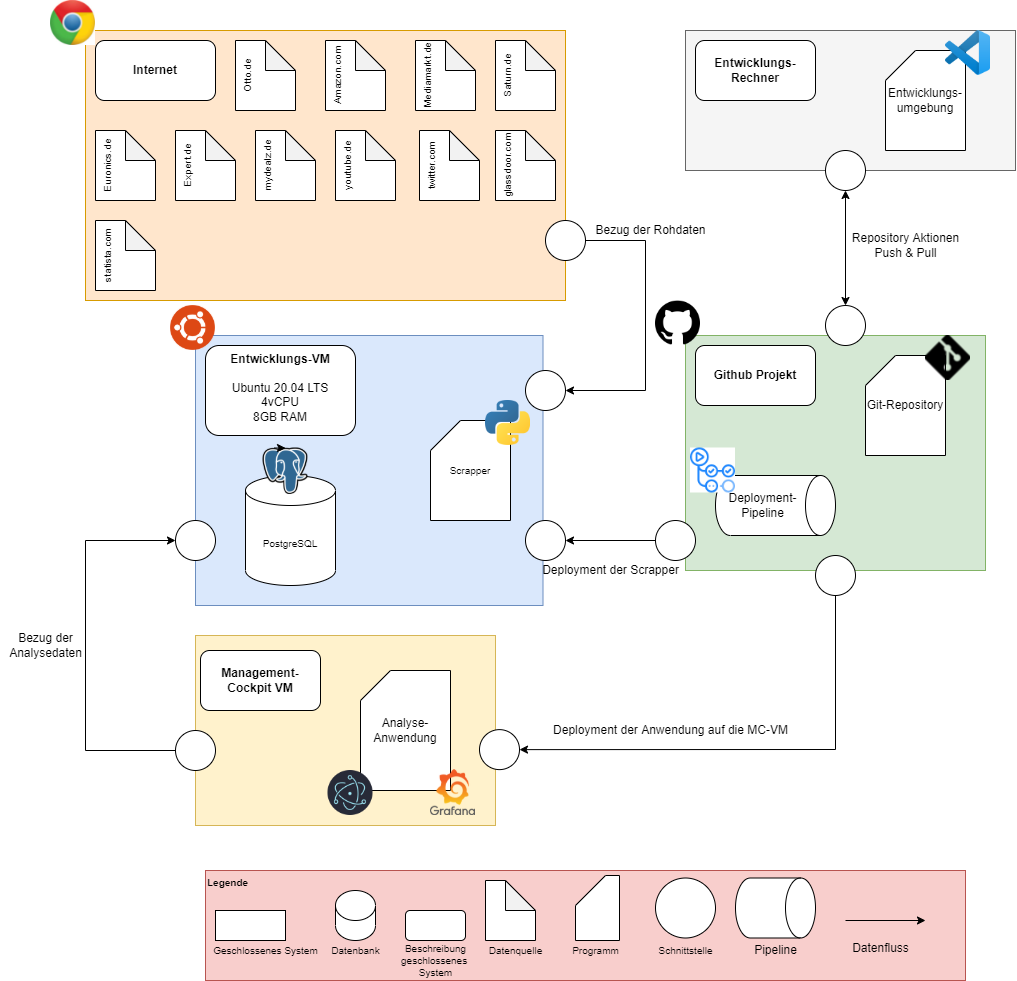

The diagram above was exported from draw.io. Its source (the exported page's mxGraphModel, read from the mxfile embedded in the PNG):
<mxGraphModel dx="2645" dy="1038" grid="1" gridSize="10" guides="1" tooltips="1" connect="1" arrows="1" fold="1" page="1" pageScale="1" pageWidth="827" pageHeight="1169" math="0" shadow="0">
  <root>
    <mxCell id="0" />
    <mxCell id="1" parent="0" />
    <mxCell id="fwrEVktiR98KBB7M7ewk-3" value="" style="rounded=0;whiteSpace=wrap;html=1;shadow=0;fillColor=#dae8fc;strokeColor=#6c8ebf;" parent="1" vertex="1">
      <mxGeometry x="190" y="345" width="347.5" height="270" as="geometry" />
    </mxCell>
    <mxCell id="fwrEVktiR98KBB7M7ewk-4" value="&lt;b&gt;Entwicklungs-VM&lt;/b&gt;&lt;br&gt;&lt;br&gt;Ubuntu 20.04 LTS&lt;br&gt;4vCPU&lt;br&gt;8GB RAM" style="rounded=1;whiteSpace=wrap;html=1;shadow=0;horizontal=1;verticalAlign=top;" parent="1" vertex="1">
      <mxGeometry x="200" y="355" width="150" height="90" as="geometry" />
    </mxCell>
    <mxCell id="fwrEVktiR98KBB7M7ewk-6" value="" style="rounded=0;whiteSpace=wrap;html=1;shadow=0;align=left;fillColor=#ffe6cc;strokeColor=#d79b00;" parent="1" vertex="1">
      <mxGeometry x="80" y="40" width="480" height="270" as="geometry" />
    </mxCell>
    <mxCell id="fwrEVktiR98KBB7M7ewk-7" value="&lt;span style=&quot;text-align: left&quot;&gt;&lt;b&gt;Internet&lt;/b&gt;&lt;/span&gt;" style="rounded=1;whiteSpace=wrap;html=1;shadow=0;align=center;verticalAlign=middle;" parent="1" vertex="1">
      <mxGeometry x="90" y="50" width="120" height="60" as="geometry" />
    </mxCell>
    <mxCell id="fwrEVktiR98KBB7M7ewk-10" value="Otto.de" style="shape=note;whiteSpace=wrap;html=1;backgroundOutline=1;darkOpacity=0.05;shadow=0;align=center;verticalAlign=top;fontSize=10;horizontal=0;" parent="1" vertex="1">
      <mxGeometry x="230" y="50" width="60" height="70" as="geometry" />
    </mxCell>
    <mxCell id="fwrEVktiR98KBB7M7ewk-11" value="Amazon.com" style="shape=note;whiteSpace=wrap;html=1;backgroundOutline=1;darkOpacity=0.05;shadow=0;align=center;verticalAlign=top;fontSize=10;horizontal=0;" parent="1" vertex="1">
      <mxGeometry x="320" y="50" width="60" height="70" as="geometry" />
    </mxCell>
    <mxCell id="fwrEVktiR98KBB7M7ewk-12" value="Mediamarkt.de" style="shape=note;whiteSpace=wrap;html=1;backgroundOutline=1;darkOpacity=0.05;shadow=0;align=left;verticalAlign=top;fontSize=10;horizontal=0;" parent="1" vertex="1">
      <mxGeometry x="410" y="50" width="60" height="70" as="geometry" />
    </mxCell>
    <mxCell id="fwrEVktiR98KBB7M7ewk-13" value="Saturn.de" style="shape=note;whiteSpace=wrap;html=1;backgroundOutline=1;darkOpacity=0.05;shadow=0;align=center;verticalAlign=top;fontSize=10;horizontal=0;" parent="1" vertex="1">
      <mxGeometry x="490" y="50" width="60" height="70" as="geometry" />
    </mxCell>
    <mxCell id="fwrEVktiR98KBB7M7ewk-14" value="Euronics.de" style="shape=note;whiteSpace=wrap;html=1;backgroundOutline=1;darkOpacity=0.05;shadow=0;align=center;verticalAlign=top;fontSize=10;horizontal=0;" parent="1" vertex="1">
      <mxGeometry x="90" y="140" width="60" height="70" as="geometry" />
    </mxCell>
    <mxCell id="fwrEVktiR98KBB7M7ewk-15" value="Expert.de" style="shape=note;whiteSpace=wrap;html=1;backgroundOutline=1;darkOpacity=0.05;shadow=0;align=center;verticalAlign=top;horizontal=0;fontSize=10;" parent="1" vertex="1">
      <mxGeometry x="170" y="140" width="60" height="70" as="geometry" />
    </mxCell>
    <mxCell id="fwrEVktiR98KBB7M7ewk-16" value="youtube.de&lt;br&gt;" style="shape=note;whiteSpace=wrap;html=1;backgroundOutline=1;darkOpacity=0.05;shadow=0;align=center;verticalAlign=top;horizontal=0;fontSize=10;" parent="1" vertex="1">
      <mxGeometry x="330" y="140" width="60" height="70" as="geometry" />
    </mxCell>
    <mxCell id="fwrEVktiR98KBB7M7ewk-17" value="mydealz.de&lt;br&gt;" style="shape=note;whiteSpace=wrap;html=1;backgroundOutline=1;darkOpacity=0.05;shadow=0;align=center;verticalAlign=top;horizontal=0;fontSize=10;" parent="1" vertex="1">
      <mxGeometry x="250" y="140" width="60" height="70" as="geometry" />
    </mxCell>
    <mxCell id="fwrEVktiR98KBB7M7ewk-18" value="twitter.com&lt;br&gt;" style="shape=note;whiteSpace=wrap;html=1;backgroundOutline=1;darkOpacity=0.05;shadow=0;align=center;verticalAlign=top;horizontal=0;fontSize=10;" parent="1" vertex="1">
      <mxGeometry x="414" y="140" width="60" height="70" as="geometry" />
    </mxCell>
    <mxCell id="fwrEVktiR98KBB7M7ewk-19" value="glassdoor.com&lt;br&gt;" style="shape=note;whiteSpace=wrap;html=1;backgroundOutline=1;darkOpacity=0.05;shadow=0;align=center;verticalAlign=top;horizontal=0;fontSize=10;" parent="1" vertex="1">
      <mxGeometry x="490" y="140" width="60" height="70" as="geometry" />
    </mxCell>
    <mxCell id="fwrEVktiR98KBB7M7ewk-20" value="statista.com" style="shape=note;whiteSpace=wrap;html=1;backgroundOutline=1;darkOpacity=0.05;shadow=0;align=center;verticalAlign=top;fontSize=10;horizontal=0;" parent="1" vertex="1">
      <mxGeometry x="90" y="230" width="60" height="70" as="geometry" />
    </mxCell>
    <mxCell id="fwrEVktiR98KBB7M7ewk-21" value="" style="ellipse;whiteSpace=wrap;html=1;aspect=fixed;shadow=0;fontSize=10;align=left;verticalAlign=top;" parent="1" vertex="1">
      <mxGeometry x="540" y="230" width="40" height="40" as="geometry" />
    </mxCell>
    <mxCell id="fwrEVktiR98KBB7M7ewk-22" value="" style="ellipse;whiteSpace=wrap;html=1;aspect=fixed;shadow=0;fontSize=10;align=left;verticalAlign=top;" parent="1" vertex="1">
      <mxGeometry x="520" y="380" width="40" height="40" as="geometry" />
    </mxCell>
    <mxCell id="fwrEVktiR98KBB7M7ewk-29" value="" style="shape=image;verticalLabelPosition=bottom;labelBackgroundColor=#ffffff;verticalAlign=top;aspect=fixed;imageAspect=0;image=data:image/jpeg,(base64 omitted: 8180 chars);" parent="1" vertex="1">
      <mxGeometry x="45" y="10" width="45" height="45" as="geometry" />
    </mxCell>
    <mxCell id="fwrEVktiR98KBB7M7ewk-30" value="" style="shape=image;verticalLabelPosition=bottom;labelBackgroundColor=#ffffff;verticalAlign=top;aspect=fixed;imageAspect=0;image=https://upload.wikimedia.org/wikipedia/commons/thumb/a/ab/Logo-ubuntu_cof-orange-hex.svg/1200px-Logo-ubuntu_cof-orange-hex.svg.png;" parent="1" vertex="1">
      <mxGeometry x="165" y="315" width="45" height="45" as="geometry" />
    </mxCell>
    <mxCell id="fwrEVktiR98KBB7M7ewk-31" value="&lt;span style=&quot;font-weight: normal&quot;&gt;Scrapper&lt;/span&gt;" style="shape=card;whiteSpace=wrap;html=1;shadow=0;labelBorderColor=none;fontSize=10;align=center;verticalAlign=middle;fontStyle=1" parent="1" vertex="1">
      <mxGeometry x="425" y="430" width="80" height="100" as="geometry" />
    </mxCell>
    <mxCell id="fwrEVktiR98KBB7M7ewk-32" value="PostgreSQL" style="shape=cylinder3;whiteSpace=wrap;html=1;boundedLbl=1;backgroundOutline=1;size=15;shadow=0;labelBorderColor=none;fontSize=10;fontColor=#000000;align=center;verticalAlign=middle;" parent="1" vertex="1">
      <mxGeometry x="240" y="485" width="90" height="110" as="geometry" />
    </mxCell>
    <mxCell id="fwrEVktiR98KBB7M7ewk-34" value="" style="shape=image;verticalLabelPosition=bottom;labelBackgroundColor=#ffffff;verticalAlign=top;aspect=fixed;imageAspect=0;image=https://upload.wikimedia.org/wikipedia/de/thumb/4/4b/Postgresql.svg/1200px-Postgresql.svg.png;" parent="1" vertex="1">
      <mxGeometry x="257.5" y="457.5" width="45" height="46.43" as="geometry" />
    </mxCell>
    <mxCell id="fwrEVktiR98KBB7M7ewk-33" value="" style="shape=image;verticalLabelPosition=bottom;labelBackgroundColor=#ffffff;verticalAlign=top;aspect=fixed;imageAspect=0;image=https://upload.wikimedia.org/wikipedia/commons/thumb/c/c3/Python-logo-notext.svg/2048px-Python-logo-notext.svg.png;" parent="1" vertex="1">
      <mxGeometry x="480" y="410" width="45" height="45" as="geometry" />
    </mxCell>
    <mxCell id="fwrEVktiR98KBB7M7ewk-35" value="Legende" style="rounded=0;whiteSpace=wrap;html=1;shadow=0;labelBorderColor=none;fontSize=10;align=left;verticalAlign=top;fontStyle=1;fillColor=#f8cecc;strokeColor=#b85450;" parent="1" vertex="1">
      <mxGeometry x="200" y="880" width="760" height="110" as="geometry" />
    </mxCell>
    <mxCell id="fwrEVktiR98KBB7M7ewk-36" value="" style="rounded=0;whiteSpace=wrap;html=1;shadow=0;labelBorderColor=none;fontSize=10;fontColor=#000000;align=left;verticalAlign=top;" parent="1" vertex="1">
      <mxGeometry x="210" y="920" width="70" height="30" as="geometry" />
    </mxCell>
    <mxCell id="fwrEVktiR98KBB7M7ewk-37" value="Geschlossenes System" style="text;html=1;align=center;verticalAlign=middle;resizable=0;points=[];autosize=1;strokeColor=none;fillColor=none;fontSize=10;fontColor=#000000;" parent="1" vertex="1">
      <mxGeometry x="200" y="950" width="120" height="20" as="geometry" />
    </mxCell>
    <mxCell id="fwrEVktiR98KBB7M7ewk-38" value="" style="shape=cylinder3;whiteSpace=wrap;html=1;boundedLbl=1;backgroundOutline=1;size=15;shadow=0;labelBorderColor=none;fontSize=10;fontColor=#000000;align=left;verticalAlign=top;" parent="1" vertex="1">
      <mxGeometry x="330" y="900" width="40" height="50" as="geometry" />
    </mxCell>
    <mxCell id="fwrEVktiR98KBB7M7ewk-39" value="Datenbank" style="text;html=1;align=center;verticalAlign=middle;resizable=0;points=[];autosize=1;strokeColor=none;fillColor=none;fontSize=10;fontColor=#000000;" parent="1" vertex="1">
      <mxGeometry x="320" y="950" width="60" height="20" as="geometry" />
    </mxCell>
    <mxCell id="fwrEVktiR98KBB7M7ewk-41" value="" style="rounded=1;whiteSpace=wrap;html=1;shadow=0;labelBorderColor=none;fontSize=10;fontColor=#000000;align=center;verticalAlign=top;" parent="1" vertex="1">
      <mxGeometry x="400" y="920" width="60" height="30" as="geometry" />
    </mxCell>
    <mxCell id="fwrEVktiR98KBB7M7ewk-42" value="Beschreibung&lt;br&gt;geschlossenes&amp;nbsp;&lt;br&gt;System" style="text;html=1;align=center;verticalAlign=middle;resizable=0;points=[];autosize=1;strokeColor=none;fillColor=none;fontSize=10;fontColor=#000000;" parent="1" vertex="1">
      <mxGeometry x="390" y="950" width="80" height="40" as="geometry" />
    </mxCell>
    <mxCell id="fwrEVktiR98KBB7M7ewk-43" value="" style="shape=note;whiteSpace=wrap;html=1;backgroundOutline=1;darkOpacity=0.05;shadow=0;labelBorderColor=none;fontSize=10;fontColor=#000000;align=center;verticalAlign=top;" parent="1" vertex="1">
      <mxGeometry x="480" y="890" width="50" height="60" as="geometry" />
    </mxCell>
    <mxCell id="fwrEVktiR98KBB7M7ewk-44" value="Datenquelle" style="text;html=1;align=center;verticalAlign=middle;resizable=0;points=[];autosize=1;strokeColor=none;fillColor=none;fontSize=10;fontColor=#000000;" parent="1" vertex="1">
      <mxGeometry x="475" y="950" width="70" height="20" as="geometry" />
    </mxCell>
    <mxCell id="fwrEVktiR98KBB7M7ewk-45" value="" style="shape=card;whiteSpace=wrap;html=1;shadow=0;labelBorderColor=none;fontSize=10;fontColor=#000000;align=center;verticalAlign=top;" parent="1" vertex="1">
      <mxGeometry x="570" y="885" width="44" height="65" as="geometry" />
    </mxCell>
    <mxCell id="fwrEVktiR98KBB7M7ewk-46" value="Programm" style="text;html=1;align=center;verticalAlign=middle;resizable=0;points=[];autosize=1;strokeColor=none;fillColor=none;fontSize=10;fontColor=#000000;" parent="1" vertex="1">
      <mxGeometry x="560" y="950" width="60" height="20" as="geometry" />
    </mxCell>
    <mxCell id="fwrEVktiR98KBB7M7ewk-48" value="" style="ellipse;whiteSpace=wrap;html=1;aspect=fixed;shadow=0;labelBorderColor=none;fontSize=10;fontColor=#000000;align=center;verticalAlign=top;" parent="1" vertex="1">
      <mxGeometry x="650" y="887.5" width="60" height="60" as="geometry" />
    </mxCell>
    <mxCell id="fwrEVktiR98KBB7M7ewk-49" value="Schnittstelle" style="text;html=1;align=center;verticalAlign=middle;resizable=0;points=[];autosize=1;strokeColor=none;fillColor=none;fontSize=10;fontColor=#000000;" parent="1" vertex="1">
      <mxGeometry x="645" y="950" width="70" height="20" as="geometry" />
    </mxCell>
    <mxCell id="fwrEVktiR98KBB7M7ewk-50" value="" style="rounded=0;whiteSpace=wrap;html=1;shadow=0;fillColor=#fff2cc;strokeColor=#d6b656;" parent="1" vertex="1">
      <mxGeometry x="190" y="645" width="300" height="190" as="geometry" />
    </mxCell>
    <mxCell id="AoFqwMEG0a1HwuRhEFXU-2" value="&lt;b&gt;Management-Cockpit VM&lt;/b&gt;" style="rounded=1;whiteSpace=wrap;html=1;" parent="1" vertex="1">
      <mxGeometry x="195" y="660" width="120" height="60" as="geometry" />
    </mxCell>
    <mxCell id="AoFqwMEG0a1HwuRhEFXU-6" value="Analyse-Anwendung" style="shape=card;whiteSpace=wrap;html=1;" parent="1" vertex="1">
      <mxGeometry x="355" y="680" width="90" height="120" as="geometry" />
    </mxCell>
    <mxCell id="AoFqwMEG0a1HwuRhEFXU-7" value="" style="shape=image;verticalLabelPosition=bottom;labelBackgroundColor=#ffffff;verticalAlign=top;aspect=fixed;imageAspect=0;image=https://upload.wikimedia.org/wikipedia/commons/thumb/9/91/Electron_Software_Framework_Logo.svg/1024px-Electron_Software_Framework_Logo.svg.png;" parent="1" vertex="1">
      <mxGeometry x="322.5" y="780" width="45" height="45" as="geometry" />
    </mxCell>
    <mxCell id="AoFqwMEG0a1HwuRhEFXU-8" value="" style="shape=image;verticalLabelPosition=bottom;labelBackgroundColor=#ffffff;verticalAlign=top;aspect=fixed;imageAspect=0;image=https://upload.wikimedia.org/wikipedia/en/thumb/a/a1/Grafana_logo.svg/1200px-Grafana_logo.svg.png;" parent="1" vertex="1">
      <mxGeometry x="425" y="779.12" width="45" height="45.88" as="geometry" />
    </mxCell>
    <mxCell id="AoFqwMEG0a1HwuRhEFXU-9" value="" style="ellipse;whiteSpace=wrap;html=1;aspect=fixed;shadow=0;fontSize=10;align=left;verticalAlign=top;" parent="1" vertex="1">
      <mxGeometry x="520" y="530" width="40" height="40" as="geometry" />
    </mxCell>
    <mxCell id="AoFqwMEG0a1HwuRhEFXU-12" value="" style="rounded=0;whiteSpace=wrap;html=1;shadow=0;fillColor=#d5e8d4;strokeColor=#82b366;" parent="1" vertex="1">
      <mxGeometry x="680" y="345" width="300" height="235" as="geometry" />
    </mxCell>
    <mxCell id="AoFqwMEG0a1HwuRhEFXU-13" value="&lt;b&gt;Github Projekt&lt;/b&gt;" style="rounded=1;whiteSpace=wrap;html=1;" parent="1" vertex="1">
      <mxGeometry x="690" y="355" width="120" height="60" as="geometry" />
    </mxCell>
    <mxCell id="AoFqwMEG0a1HwuRhEFXU-27" value="" style="edgeStyle=orthogonalEdgeStyle;rounded=0;orthogonalLoop=1;jettySize=auto;html=1;" parent="1" source="AoFqwMEG0a1HwuRhEFXU-1" target="AoFqwMEG0a1HwuRhEFXU-9" edge="1">
      <mxGeometry relative="1" as="geometry" />
    </mxCell>
    <mxCell id="AoFqwMEG0a1HwuRhEFXU-1" value="" style="ellipse;whiteSpace=wrap;html=1;aspect=fixed;shadow=0;fontSize=10;align=left;verticalAlign=top;" parent="1" vertex="1">
      <mxGeometry x="650" y="530" width="40" height="40" as="geometry" />
    </mxCell>
    <mxCell id="AoFqwMEG0a1HwuRhEFXU-16" value="" style="ellipse;whiteSpace=wrap;html=1;aspect=fixed;shadow=0;fontSize=10;align=left;verticalAlign=top;" parent="1" vertex="1">
      <mxGeometry x="810" y="565" width="40" height="40" as="geometry" />
    </mxCell>
    <mxCell id="AoFqwMEG0a1HwuRhEFXU-17" value="" style="ellipse;whiteSpace=wrap;html=1;aspect=fixed;shadow=0;fontSize=10;align=left;verticalAlign=top;" parent="1" vertex="1">
      <mxGeometry x="474" y="739.12" width="40" height="40" as="geometry" />
    </mxCell>
    <mxCell id="AoFqwMEG0a1HwuRhEFXU-19" value="" style="endArrow=classic;html=1;rounded=0;exitX=1;exitY=0.5;exitDx=0;exitDy=0;entryX=1;entryY=0.5;entryDx=0;entryDy=0;" parent="1" source="fwrEVktiR98KBB7M7ewk-21" target="fwrEVktiR98KBB7M7ewk-22" edge="1">
      <mxGeometry width="50" height="50" relative="1" as="geometry">
        <mxPoint x="680" y="200" as="sourcePoint" />
        <mxPoint x="730" y="150" as="targetPoint" />
        <Array as="points">
          <mxPoint x="640" y="250" />
          <mxPoint x="640" y="400" />
        </Array>
      </mxGeometry>
    </mxCell>
    <mxCell id="AoFqwMEG0a1HwuRhEFXU-20" value="" style="endArrow=classic;html=1;rounded=0;exitX=0.5;exitY=1;exitDx=0;exitDy=0;entryX=1;entryY=0.5;entryDx=0;entryDy=0;" parent="1" source="AoFqwMEG0a1HwuRhEFXU-16" target="AoFqwMEG0a1HwuRhEFXU-17" edge="1">
      <mxGeometry width="50" height="50" relative="1" as="geometry">
        <mxPoint x="560" y="590" as="sourcePoint" />
        <mxPoint x="730" y="760" as="targetPoint" />
        <Array as="points">
          <mxPoint x="830" y="759" />
        </Array>
      </mxGeometry>
    </mxCell>
    <mxCell id="AoFqwMEG0a1HwuRhEFXU-21" value="" style="shape=cylinder3;whiteSpace=wrap;html=1;boundedLbl=1;backgroundOutline=1;size=15;flipV=0;direction=south;" parent="1" vertex="1">
      <mxGeometry x="730" y="887.5" width="80" height="60" as="geometry" />
    </mxCell>
    <mxCell id="AoFqwMEG0a1HwuRhEFXU-22" value="Pipeline" style="text;html=1;align=center;verticalAlign=middle;resizable=0;points=[];autosize=1;strokeColor=none;fillColor=none;" parent="1" vertex="1">
      <mxGeometry x="740" y="950" width="60" height="20" as="geometry" />
    </mxCell>
    <mxCell id="AoFqwMEG0a1HwuRhEFXU-23" value="Deployment-Pipeline" style="shape=cylinder3;whiteSpace=wrap;html=1;boundedLbl=1;backgroundOutline=1;size=15;flipV=0;direction=south;" parent="1" vertex="1">
      <mxGeometry x="710" y="485" width="120" height="60" as="geometry" />
    </mxCell>
    <mxCell id="AoFqwMEG0a1HwuRhEFXU-25" value="" style="shape=image;verticalLabelPosition=bottom;labelBackgroundColor=#ffffff;verticalAlign=top;aspect=fixed;imageAspect=0;image=data:image/png,(base64 omitted: 7528 chars);" parent="1" vertex="1">
      <mxGeometry x="685" y="457.5" width="45" height="45" as="geometry" />
    </mxCell>
    <mxCell id="AoFqwMEG0a1HwuRhEFXU-26" value="" style="shape=image;verticalLabelPosition=bottom;labelBackgroundColor=#ffffff;verticalAlign=top;aspect=fixed;imageAspect=0;image=https://cdn-icons-png.flaticon.com/512/25/25231.png;" parent="1" vertex="1">
      <mxGeometry x="650" y="310" width="45" height="45" as="geometry" />
    </mxCell>
    <mxCell id="AoFqwMEG0a1HwuRhEFXU-28" value="" style="rounded=0;whiteSpace=wrap;html=1;shadow=0;fillColor=#f5f5f5;fontColor=#333333;strokeColor=#666666;" parent="1" vertex="1">
      <mxGeometry x="680" y="40" width="330" height="140" as="geometry" />
    </mxCell>
    <mxCell id="AoFqwMEG0a1HwuRhEFXU-29" value="&lt;b&gt;Entwicklungs-Rechner&lt;/b&gt;" style="rounded=1;whiteSpace=wrap;html=1;" parent="1" vertex="1">
      <mxGeometry x="690" y="50" width="120" height="60" as="geometry" />
    </mxCell>
    <mxCell id="AoFqwMEG0a1HwuRhEFXU-30" value="Entwicklungs-umgebung" style="shape=card;whiteSpace=wrap;html=1;" parent="1" vertex="1">
      <mxGeometry x="880" y="60" width="80" height="100" as="geometry" />
    </mxCell>
    <mxCell id="AoFqwMEG0a1HwuRhEFXU-31" value="" style="shape=image;verticalLabelPosition=bottom;labelBackgroundColor=#ffffff;verticalAlign=top;aspect=fixed;imageAspect=0;image=https://upload.wikimedia.org/wikipedia/commons/thumb/9/9a/Visual_Studio_Code_1.35_icon.svg/512px-Visual_Studio_Code_1.35_icon.svg.png;" parent="1" vertex="1">
      <mxGeometry x="940" y="40" width="45" height="45" as="geometry" />
    </mxCell>
    <mxCell id="AoFqwMEG0a1HwuRhEFXU-32" value="" style="ellipse;whiteSpace=wrap;html=1;aspect=fixed;shadow=0;fontSize=10;align=left;verticalAlign=top;" parent="1" vertex="1">
      <mxGeometry x="820" y="160" width="40" height="40" as="geometry" />
    </mxCell>
    <mxCell id="AoFqwMEG0a1HwuRhEFXU-33" value="" style="ellipse;whiteSpace=wrap;html=1;aspect=fixed;shadow=0;fontSize=10;align=left;verticalAlign=top;" parent="1" vertex="1">
      <mxGeometry x="820" y="315" width="40" height="40" as="geometry" />
    </mxCell>
    <mxCell id="AoFqwMEG0a1HwuRhEFXU-35" value="" style="endArrow=classic;startArrow=classic;html=1;rounded=0;exitX=0.5;exitY=0;exitDx=0;exitDy=0;entryX=0.5;entryY=1;entryDx=0;entryDy=0;" parent="1" source="AoFqwMEG0a1HwuRhEFXU-33" target="AoFqwMEG0a1HwuRhEFXU-32" edge="1">
      <mxGeometry width="50" height="50" relative="1" as="geometry">
        <mxPoint x="650" y="160" as="sourcePoint" />
        <mxPoint x="700" y="110" as="targetPoint" />
      </mxGeometry>
    </mxCell>
    <mxCell id="AoFqwMEG0a1HwuRhEFXU-36" value="Git-Repository" style="shape=card;whiteSpace=wrap;html=1;" parent="1" vertex="1">
      <mxGeometry x="860" y="365" width="80" height="100" as="geometry" />
    </mxCell>
    <mxCell id="AoFqwMEG0a1HwuRhEFXU-37" value="" style="shape=image;verticalLabelPosition=bottom;labelBackgroundColor=#ffffff;verticalAlign=top;aspect=fixed;imageAspect=0;image=https://git-scm.com/images/logos/downloads/Git-Icon-Black.png;" parent="1" vertex="1">
      <mxGeometry x="920" y="345" width="45" height="45" as="geometry" />
    </mxCell>
    <mxCell id="AoFqwMEG0a1HwuRhEFXU-38" value="" style="endArrow=classic;html=1;rounded=0;" parent="1" edge="1">
      <mxGeometry width="50" height="50" relative="1" as="geometry">
        <mxPoint x="840" y="930" as="sourcePoint" />
        <mxPoint x="920" y="930" as="targetPoint" />
      </mxGeometry>
    </mxCell>
    <mxCell id="AoFqwMEG0a1HwuRhEFXU-39" value="Datenfluss" style="text;html=1;align=center;verticalAlign=middle;resizable=0;points=[];autosize=1;strokeColor=none;fillColor=none;" parent="1" vertex="1">
      <mxGeometry x="840" y="947.5" width="70" height="20" as="geometry" />
    </mxCell>
    <mxCell id="AoFqwMEG0a1HwuRhEFXU-41" style="edgeStyle=orthogonalEdgeStyle;rounded=0;orthogonalLoop=1;jettySize=auto;html=1;exitX=0.25;exitY=0;exitDx=0;exitDy=0;entryX=0.5;entryY=0;entryDx=0;entryDy=0;" parent="1" source="fwrEVktiR98KBB7M7ewk-34" target="fwrEVktiR98KBB7M7ewk-34" edge="1">
      <mxGeometry relative="1" as="geometry" />
    </mxCell>
    <mxCell id="bYi9tKPLZopwkLsD9ES0-1" value="" style="ellipse;whiteSpace=wrap;html=1;aspect=fixed;shadow=0;fontSize=10;align=left;verticalAlign=top;" parent="1" vertex="1">
      <mxGeometry x="170" y="740" width="40" height="40" as="geometry" />
    </mxCell>
    <mxCell id="bYi9tKPLZopwkLsD9ES0-2" value="" style="ellipse;whiteSpace=wrap;html=1;aspect=fixed;shadow=0;fontSize=10;align=left;verticalAlign=top;" parent="1" vertex="1">
      <mxGeometry x="170" y="530" width="40" height="40" as="geometry" />
    </mxCell>
    <mxCell id="bYi9tKPLZopwkLsD9ES0-5" value="" style="endArrow=classic;html=1;rounded=0;exitX=0;exitY=0.5;exitDx=0;exitDy=0;entryX=0;entryY=0.5;entryDx=0;entryDy=0;" parent="1" source="bYi9tKPLZopwkLsD9ES0-1" target="bYi9tKPLZopwkLsD9ES0-2" edge="1">
      <mxGeometry width="50" height="50" relative="1" as="geometry">
        <mxPoint x="560" y="660" as="sourcePoint" />
        <mxPoint x="80" y="400" as="targetPoint" />
        <Array as="points">
          <mxPoint x="80" y="760" />
          <mxPoint x="80" y="550" />
        </Array>
      </mxGeometry>
    </mxCell>
    <mxCell id="bYi9tKPLZopwkLsD9ES0-6" value="Repository Aktionen&lt;br&gt;Push &amp;amp; Pull" style="text;html=1;align=center;verticalAlign=middle;resizable=0;points=[];autosize=1;strokeColor=none;fillColor=none;" parent="1" vertex="1">
      <mxGeometry x="840" y="240" width="120" height="30" as="geometry" />
    </mxCell>
    <mxCell id="bYi9tKPLZopwkLsD9ES0-7" value="Deployment der Anwendung auf die MC-VM" style="text;html=1;align=center;verticalAlign=middle;resizable=0;points=[];autosize=1;strokeColor=none;fillColor=none;" parent="1" vertex="1">
      <mxGeometry x="540" y="730" width="250" height="20" as="geometry" />
    </mxCell>
    <mxCell id="bYi9tKPLZopwkLsD9ES0-8" value="Bezug der&lt;br&gt;Analysedaten" style="text;html=1;align=center;verticalAlign=middle;resizable=0;points=[];autosize=1;strokeColor=none;fillColor=none;" parent="1" vertex="1">
      <mxGeometry x="-5" y="640" width="90" height="30" as="geometry" />
    </mxCell>
    <mxCell id="bYi9tKPLZopwkLsD9ES0-9" value="Deployment der Scrapper" style="text;html=1;align=center;verticalAlign=middle;resizable=0;points=[];autosize=1;strokeColor=none;fillColor=none;" parent="1" vertex="1">
      <mxGeometry x="530" y="570" width="150" height="20" as="geometry" />
    </mxCell>
    <mxCell id="bYi9tKPLZopwkLsD9ES0-10" value="Bezug der Rohdaten" style="text;html=1;align=center;verticalAlign=middle;resizable=0;points=[];autosize=1;strokeColor=none;fillColor=none;" parent="1" vertex="1">
      <mxGeometry x="580" y="230" width="130" height="20" as="geometry" />
    </mxCell>
  </root>
</mxGraphModel>